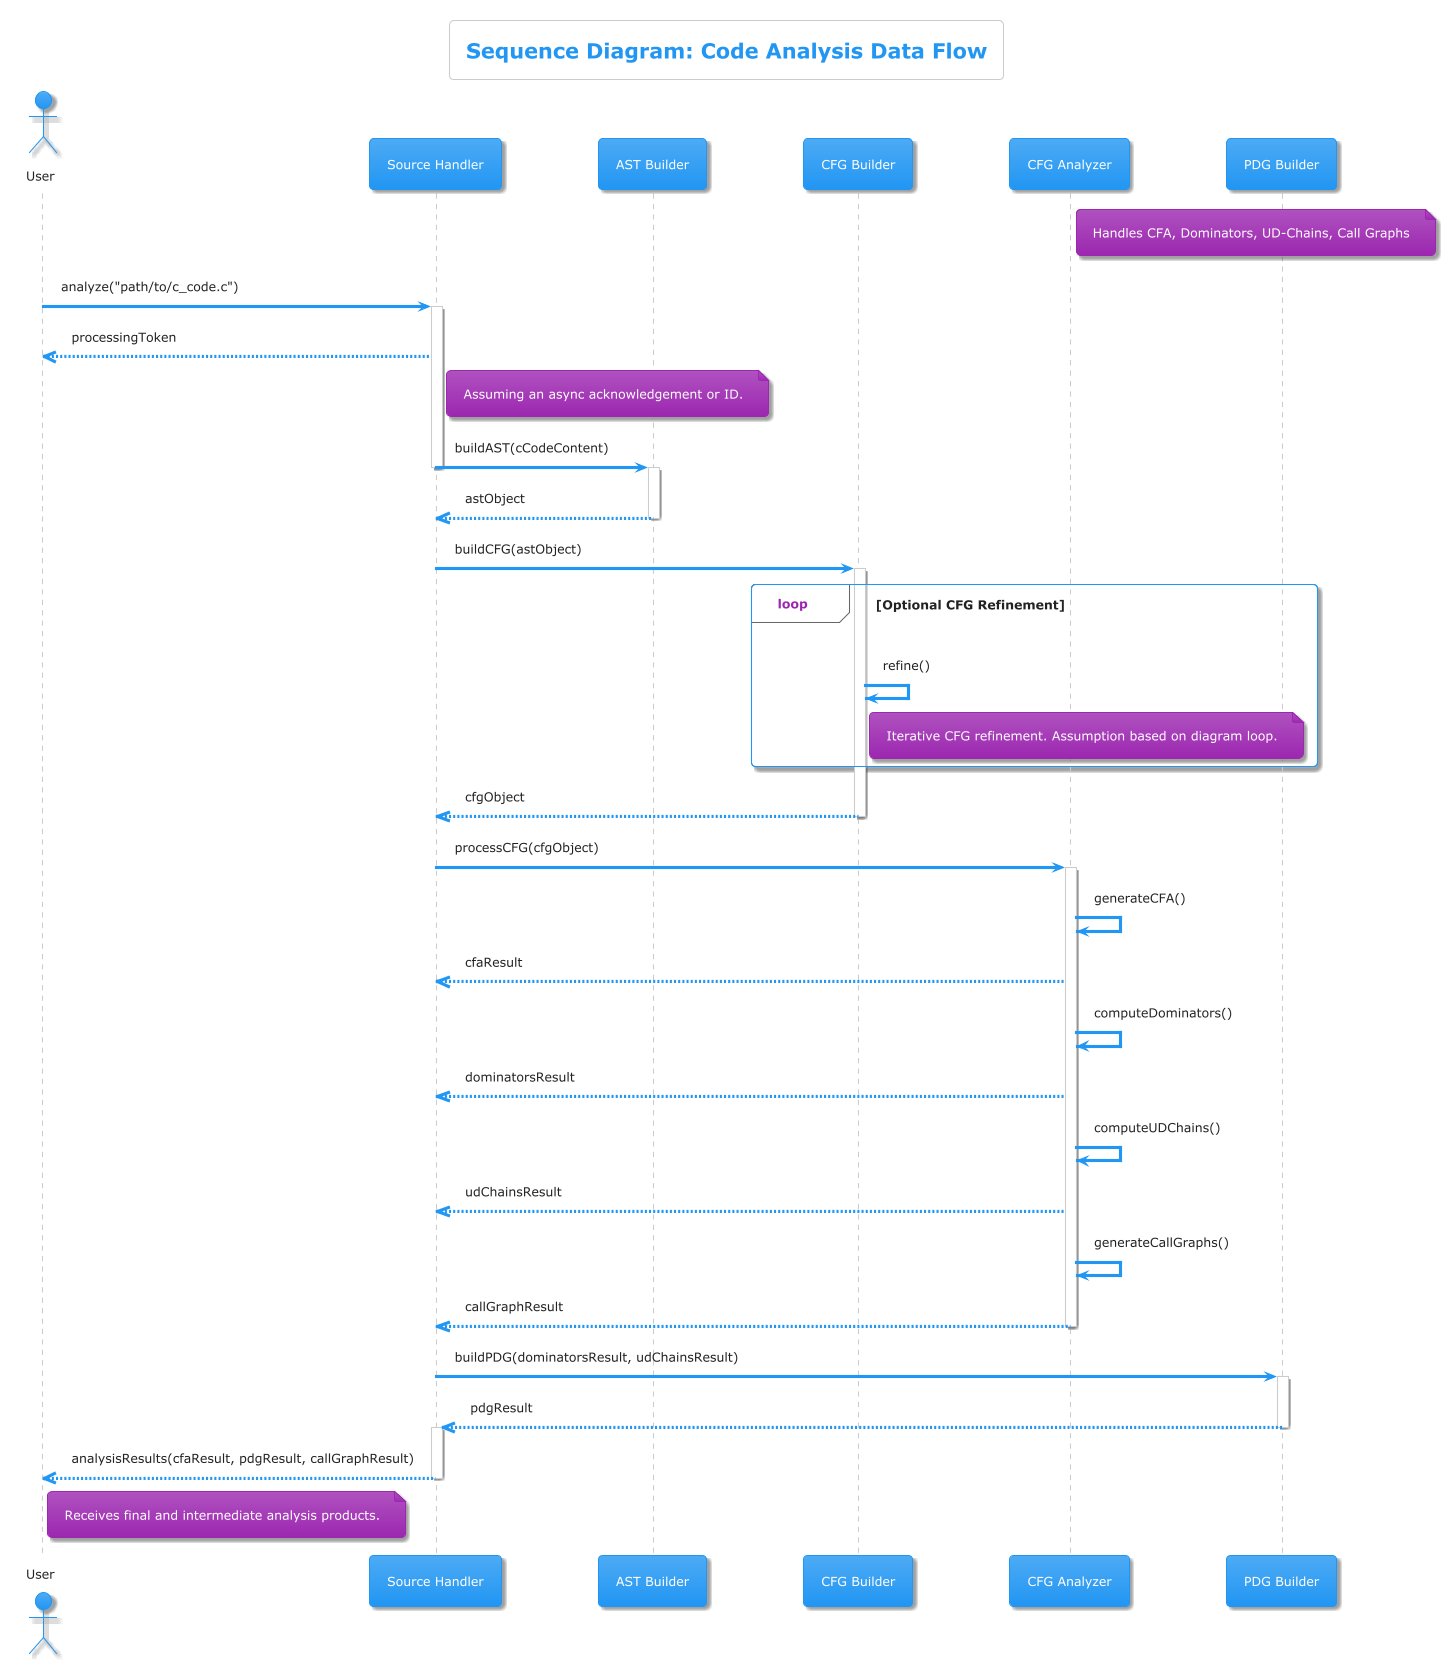

The diagram above was rendered by PlantUML. Its source (embedded in the PNG):
@startuml
!theme materia
title Sequence Diagram: Code Analysis Data Flow

actor User as User
participant "Source Handler" as SH
participant "AST Builder" as ASTB
participant "CFG Builder" as CFGB
participant "CFG Analyzer" as CFGA
note right of CFGA: Handles CFA, Dominators, UD-Chains, Call Graphs
participant "PDG Builder" as PDGB

User -> SH : analyze("path/to/c_code.c")
activate SH
SH -->> User : processingToken
note right of SH: Assuming an async acknowledgement or ID.
SH -> ASTB : buildAST(cCodeContent)
deactivate SH
activate ASTB
ASTB -->> SH : astObject
deactivate ASTB

SH -> CFGB : buildCFG(astObject)
activate CFGB
loop Optional CFG Refinement
    CFGB -> CFGB : refine()
    note right of CFGB: Iterative CFG refinement. Assumption based on diagram loop.
end
CFGB -->> SH : cfgObject
deactivate CFGB

SH -> CFGA : processCFG(cfgObject)
activate CFGA
CFGA -> CFGA : generateCFA()
CFGA -->> SH : cfaResult
CFGA -> CFGA : computeDominators()
CFGA -->> SH : dominatorsResult
CFGA -> CFGA : computeUDChains()
CFGA -->> SH : udChainsResult
CFGA -> CFGA : generateCallGraphs()
CFGA -->> SH : callGraphResult
deactivate CFGA

SH -> PDGB : buildPDG(dominatorsResult, udChainsResult)
activate PDGB
PDGB -->> SH : pdgResult
deactivate PDGB

activate SH
SH -->> User : analysisResults(cfaResult, pdgResult, callGraphResult)
deactivate SH
note right of User: Receives final and intermediate analysis products.

@enduml